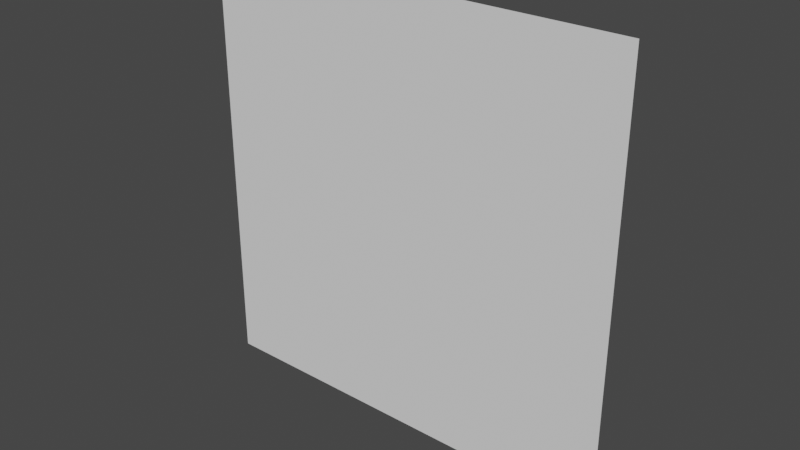 # Source: Wall.blend  (saved by Blender 2.80.37; exported with 4.5.12 LTS)
import bpy
from mathutils import Matrix  # noqa: F401  (used for matrix-valued properties, if any)

bpy.ops.wm.read_factory_settings(use_empty=True)
scene = bpy.context.scene
scene.name = 'Scene'

# ---- collections
col_collection = bpy.data.collections.new('Collection'); scene.collection.children.link(col_collection)

# ---- world
world_world = bpy.data.worlds.new('World'); scene.world = world_world
world_world.color = (0.05088, 0.05088, 0.05088)
world_world.use_sun_shadow = False
world_world.sun_shadow_jitter_overblur = 0.0

# ---- meshes
me_cube = bpy.data.meshes.new('Cube')
me_cube.from_pydata([(-2.0, 2.0, 0.0), (-2.0, -2.0, 0.0), (2.0, 2.0, 0.0), (2.0, -2.0, 0.0)], [], [(1, 2, 3), (1, 0, 2)])
_uv = me_cube.uv_layers.new(name='UVMap')
_uv.uv.foreach_set('vector', [9.998e-05, 9.998e-05, 0.9999, 0.9999, 0.0001, 0.9999, 9.998e-05, 9.998e-05, 0.9999, 0.0001, 0.9999, 0.9999])
me_cube.use_remesh_preserve_volume = False
me_cube.use_remesh_preserve_attributes = False
me_cube.use_mirror_vertex_groups = False
me_cube.update()

# ---- objects
ob_cube = bpy.data.objects.new('Cube', me_cube)

# ---- transforms, parenting, visibility, modifiers, constraints
ob_cube.location = (0.0, 0.0, 0.0)
ob_cube.rotation_euler = (1.571, 0.0, 0.0)
ob_cube.lineart.crease_threshold = 0.0

# ---- collection membership
col_collection.objects.link(ob_cube)

# ---- scene / render settings (as saved in the file)
scene.frame_start = 1; scene.frame_end = 250; scene.frame_set(1)
scene.render.engine = 'BLENDER_EEVEE_NEXT'
scene.render.motion_blur_shutter = 1.0
scene.cycles.use_denoising = False
scene.cycles.samples = 128
scene.cycles.sampling_pattern = 'TABULATED_SOBOL'
scene.cycles.use_adaptive_sampling = False
scene.cycles.use_light_tree = False
scene.view_settings.view_transform = 'Filmic'
bpy.context.view_layer.update()

# ---- added for rendering (the .blend has no active camera and no usable light): camera, sun
cam_auto = bpy.data.cameras.new('AutoCamera')
cam_auto.lens = 50.0
cam_auto.sensor_width = 36.0
cam_auto.clip_end = 1000.0
ob_auto_camera = bpy.data.objects.new('AutoCamera', cam_auto)
scene.collection.objects.link(ob_auto_camera)
ob_auto_camera.location = (5.23386, -6.28063, 4.18709)
ob_auto_camera.rotation_euler = (1.09748, -7.21219e-08, 0.694738)
scene.camera = ob_auto_camera
light_auto_sun = bpy.data.lights.new('AutoSun', 'SUN')
light_auto_sun.energy = 3.0
light_auto_sun.angle = 0.0523599
ob_auto_sun = bpy.data.objects.new('AutoSun', light_auto_sun)
scene.collection.objects.link(ob_auto_sun)
ob_auto_sun.rotation_euler = (0.872665, 0.174533, 0.523599)
bpy.context.view_layer.update()

